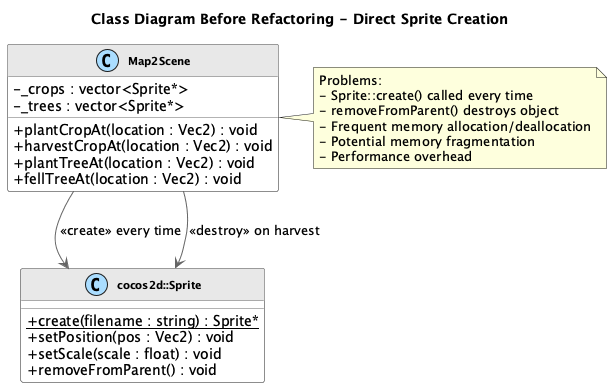

The diagram above was rendered by PlantUML. Its source (embedded in the PNG):
@startuml ObjectPool_Before_Class

skinparam backgroundColor white
skinparam classBackgroundColor white
skinparam classBorderColor #666666
skinparam classArrowColor #666666
skinparam classFontSize 11
skinparam classAttributeIconSize 0
skinparam stereotypeCBackgroundColor #AADDFF

skinparam class {
    FontStyle bold
    HeaderBackgroundColor #E8E8E8
}

title **Class Diagram Before Refactoring - Direct Sprite Creation**

class "cocos2d::Sprite" as Sprite {
    + {static} create(filename : string) : Sprite*
    + setPosition(pos : Vec2) : void
    + setScale(scale : float) : void
    + removeFromParent() : void
}

class Map2Scene {
    - _crops : vector<Sprite*>
    - _trees : vector<Sprite*>
    __
    + plantCropAt(location : Vec2) : void
    + harvestCropAt(location : Vec2) : void
    + plantTreeAt(location : Vec2) : void
    + fellTreeAt(location : Vec2) : void
}

Map2Scene --> Sprite : <<create>> every time
Map2Scene --> Sprite : <<destroy>> on harvest

note right of Map2Scene
  Problems:
  - Sprite::create() called every time
  - removeFromParent() destroys object
  - Frequent memory allocation/deallocation
  - Potential memory fragmentation
  - Performance overhead
end note

@enduml